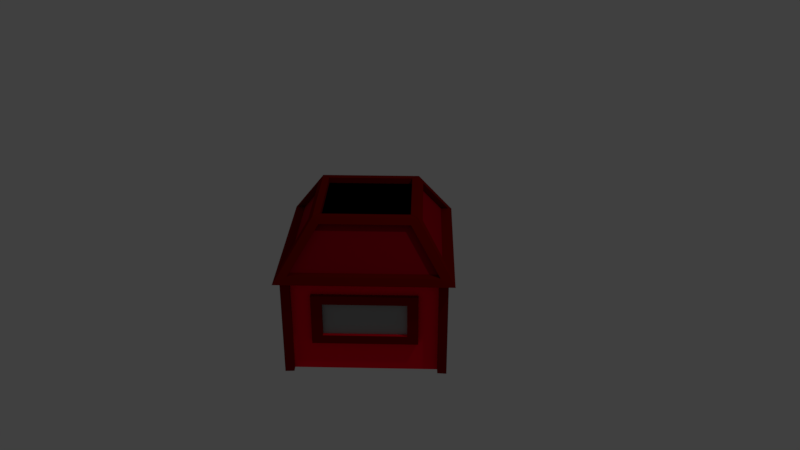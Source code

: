 # Source: House.blend  (saved by Blender 2.79.0; exported with 4.5.12 LTS)
import bpy
from mathutils import Matrix  # noqa: F401  (used for matrix-valued properties, if any)

bpy.ops.wm.read_factory_settings(use_empty=True)
scene = bpy.context.scene
scene.name = 'Scene'

# ---- collections
col_collection_1 = bpy.data.collections.new('Collection 1'); scene.collection.children.link(col_collection_1)

# ---- materials (node trees are filled in below, after node groups)
mat_base = bpy.data.materials.new('Base')
mat_base.alpha_threshold = 0.0
mat_base.use_transparent_shadow = False
mat_base.diffuse_color = (1.0, 0.0, 0.02122, 1.0)
mat_base.roughness = 0.5
mat_base.line_color = (0.0, 0.0, 0.0, 1.0)
mat_roof = bpy.data.materials.new('Roof')
mat_roof.alpha_threshold = 0.0
mat_roof.use_transparent_shadow = False
mat_roof.diffuse_color = (0.3902, 0.0, 0.0105, 1.0)
mat_roof.roughness = 0.5
mat_details = bpy.data.materials.new('Details')
mat_details.alpha_threshold = 0.0
mat_details.use_transparent_shadow = False
mat_details.diffuse_color = (0.2159, 0.002125, 0.0, 1.0)
mat_details.roughness = 0.5
mat_window = bpy.data.materials.new('Window')
mat_window.alpha_threshold = 0.0
mat_window.use_transparent_shadow = False
mat_window.diffuse_color = (0.3397, 0.3397, 0.3397, 1.0)
mat_window.roughness = 0.5

# ---- material node trees

# ---- world
world_world = bpy.data.worlds.new('World'); scene.world = world_world
world_world.color = (0.05088, 0.05088, 0.05088)
world_world.use_sun_shadow = False
world_world.sun_shadow_jitter_overblur = 0.0
world_world.cycles.sampling_method = 'MANUAL'

# ---- cameras
cam_camera = bpy.data.cameras.new('Camera')
cam_camera.clip_end = 100.0
cam_camera.lens = 35.0
cam_camera.sensor_width = 32.0
cam_camera.sensor_height = 18.0
cam_camera.ortho_scale = 7.314
cam_camera.dof.focus_distance = 0.0
cam_camera.dof.aperture_fstop = 128.0

# ---- lights
light_lamp = bpy.data.lights.new('Lamp', 'POINT')
light_lamp.transmission_factor = 0.0
light_lamp.cutoff_distance = 30.0
light_lamp.energy = 100.0
light_lamp.shadow_buffer_clip_start = 1.001
light_lamp.shadow_soft_size = 0.1
light_lamp.shadow_maximum_resolution = 0.006
light_lamp.use_absolute_resolution = True

# ---- meshes
me_cube = bpy.data.meshes.new('Cube')
me_cube.from_pydata([(1.413, 0.001092, 0.1455), (1.413, 0.001092, -1.134), (-0.000946, -1.413, 0.1455), (-0.000946, -1.413, -1.134), (1.523, 0.001092, 0.1455), (-0.000946, -1.523, 0.1455), (0.8839, 0.001092, 0.8267), (-0.000946, -0.8838, 0.8267), (0.7661, 0.001092, 0.8267), (-0.000946, -0.766, 0.8267), (0.7661, 0.001092, 0.7509), (-0.000946, -0.766, 0.7509), (-0.000946, 0.7682, 0.7509), (-0.768, 0.001092, 0.7509), (1.363, -0.08686, 0.2336), (0.08701, -1.363, 0.2336), (0.8691, -0.09712, 0.7574), (0.09726, -0.869, 0.7574), (1.293, -0.01717, 0.2336), (0.01732, -1.293, 0.2336), (0.7994, -0.02743, 0.7574), (0.02758, -0.7993, 0.7574), (1.333, -0.07944, 0.1438), (1.333, -0.07944, -1.128), (0.07959, -1.333, 0.1438), (0.07959, -1.333, -1.128), (1.276, -0.02487, 0.1472), (1.276, -0.02487, -1.125), (0.02252, -1.278, 0.1472), (0.02252, -1.278, -1.125), (0.191, -1.11, -0.7255), (1.107, -0.1933, -0.7255), (1.107, -0.1933, -0.06122), (0.191, -1.11, -0.06122), (0.2303, -1.149, -0.7255), (1.147, -0.2326, -0.7255), (1.147, -0.2326, -0.06122), (0.2303, -1.149, -0.06122), (0.3248, -1.054, -0.6104), (1.052, -0.3272, -0.6104), (1.052, -0.3272, -0.174), (0.3248, -1.054, -0.174), (0.2916, -1.021, -0.6104), (1.019, -0.2939, -0.6104), (1.019, -0.2939, -0.174), (0.2916, -1.021, -0.174)], [], [(2, 0, 4, 5), (1, 0, 22, 23), (30, 31, 35, 34), (5, 4, 14, 15), (9, 8, 10, 11), (7, 6, 8, 9), (10, 12, 13, 11), (17, 15, 19, 21), (7, 5, 15, 17), (4, 6, 16, 14), (6, 7, 17, 16), (19, 18, 20, 21), (16, 17, 21, 20), (14, 16, 20, 18), (15, 14, 18, 19), (22, 24, 28, 26), (0, 2, 24, 22), (2, 3, 25, 24), (28, 29, 30, 33), (23, 22, 26, 27), (24, 25, 29, 28), (29, 27, 31, 30), (26, 28, 33, 32), (27, 26, 32, 31), (36, 37, 41, 40), (33, 30, 34, 37), (32, 33, 37, 36), (31, 32, 36, 35), (39, 40, 44, 43), (35, 36, 40, 39), (37, 34, 38, 41), (34, 35, 39, 38), (43, 44, 45, 42), (41, 38, 42, 45), (38, 39, 43, 42), (40, 41, 45, 44)])
me_cube.polygons.foreach_set('material_index', [2, 2, 2, 2, 2, 2, 1, 2, 2, 2, 2, 1, 2, 2, 2, 2, 2, 2, 0, 2, 2, 0, 0, 0, 2, 2, 2, 2, 0, 2, 2, 2, 3, 2, 0, 2])
_uv = me_cube.uv_layers.new(name='UVMap')
_uv.uv.foreach_set('vector', [0.0, 0.0, 0.0, 0.0, 0.0, 0.0, 0.0, 0.0, 0.0, 0.0, 0.0, 0.0, 0.0, 0.0, 0.0, 0.0, 0.0, 0.0, 0.0, 0.0, 0.0, 0.0, 0.0, 0.0, 0.0, 0.0, 0.0, 0.0, 0.0, 0.0, 0.0, 0.0, 0.0, 0.0, 0.0, 0.0, 0.0, 0.0, 0.0, 0.0, 0.0, 0.0, 0.0, 0.0, 0.0, 0.0, 0.0, 0.0, 0.0, 0.0, 0.0, 0.0, 0.0, 0.0, 0.0, 0.0, 0.0, 0.0, 0.0, 0.0, 0.0, 0.0, 0.0, 0.0, 0.0, 0.0, 0.0, 0.0, 0.0, 0.0, 0.0, 0.0, 0.0, 0.0, 0.0, 0.0, 0.0, 0.0, 0.0, 0.0, 0.0, 0.0, 0.0, 0.0, 0.0, 0.0, 0.0, 0.0, 0.0, 0.0, 0.0, 0.0, 0.0, 0.0, 0.0, 0.0, 0.0, 0.0, 0.0, 0.0, 0.0, 0.0, 0.0, 0.0, 0.0, 0.0, 0.0, 0.0, 0.0, 0.0, 0.0, 0.0, 0.0, 0.0, 0.0, 0.0, 0.0, 0.0, 0.0, 0.0, 0.0, 0.0, 0.0, 0.0, 0.0, 0.0, 0.0, 0.0, 0.0, 0.0, 0.0, 0.0, 0.0, 0.0, 0.0, 0.0, 0.0, 0.0, 0.0, 0.0, 0.0, 0.0, 0.0, 0.0, 0.0, 0.0, 0.0, 0.0, 0.0, 0.0, 0.0, 0.0, 0.0, 0.0, 0.0, 0.0, 0.0, 0.0, 0.0, 0.0, 0.0, 0.0, 0.0, 0.0, 0.0, 0.0, 0.0, 0.0, 0.0, 0.0, 0.0, 0.0, 0.0, 0.0, 0.0, 0.0, 0.0, 0.0, 0.0, 0.0, 0.0, 0.0, 0.0, 0.0, 0.0, 0.0, 0.0, 0.0, 0.0, 0.0, 0.0, 0.0, 0.0, 0.0, 0.0, 0.0, 0.0, 0.0, 0.0, 0.0, 0.0, 0.0, 0.0, 0.0, 0.0, 0.0, 0.0, 0.0, 0.0, 0.0, 0.0, 0.0, 0.0, 0.0, 0.0, 0.0, 0.0, 0.0, 0.0, 0.0, 0.0, 0.0, 0.0, 0.0, 0.0, 0.0, 0.0, 0.0, 0.0, 0.0, 0.0, 0.0, 0.0, 0.0, 0.0, 0.0, 0.0, 0.0, 0.0, 0.0, 0.0, 0.0, 0.0, 0.0, 0.0, 0.0, 0.0, 0.0, 0.0, 0.0, 0.0, 0.0, 0.0, 0.0, 0.0, 0.0, 0.0, 0.0, 0.0, 0.0, 0.0, 0.0, 0.0, 0.0, 0.0, 0.0, 0.0, 0.0, 0.0, 0.0, 0.0, 0.0, 0.0, 0.0, 0.0, 0.0, 0.0, 0.0, 0.0, 0.0, 0.0, 0.0, 0.0, 0.0, 0.0, 0.0, 0.0, 0.0])
me_cube.materials.append(mat_base)
me_cube.materials.append(mat_roof)
me_cube.materials.append(mat_details)
me_cube.materials.append(mat_window)
me_cube.use_remesh_preserve_volume = False
me_cube.use_remesh_preserve_attributes = False
me_cube.use_mirror_vertex_groups = False
me_cube.update()

# ---- objects
ob_cube = bpy.data.objects.new('Cube', me_cube)
ob_lamp = bpy.data.objects.new('Lamp', light_lamp)
ob_camera = bpy.data.objects.new('Camera', cam_camera)

# ---- transforms, parenting, visibility, modifiers, constraints
ob_cube.location = (0.0, 0.0, 0.0)
ob_cube.lock_rotations_4d = False
ob_cube.empty_display_type = 'ARROWS'
ob_cube.lineart.crease_threshold = 0.0
_m = ob_cube.modifiers.new('Mirror', 'MIRROR')
_m.use_axis = (True, True, False)
ob_lamp.location = (4.076, 1.005, 5.904)
ob_lamp.rotation_euler = (0.6503, 0.05522, 1.866)
ob_lamp.lock_rotations_4d = False
ob_lamp.empty_display_type = 'ARROWS'
ob_lamp.color = (0.0, 0.0, 0.0, 0.0)
ob_lamp.lineart.crease_threshold = 0.0
ob_camera.location = (7.481, -6.508, 5.344)
ob_camera.rotation_euler = (1.109, 0.0, 0.8149)
ob_camera.lock_rotations_4d = False
ob_camera.empty_display_type = 'ARROWS'
ob_camera.color = (0.0, 0.0, 0.0, 0.0)
ob_camera.display_type = 'WIRE'
ob_camera.lineart.crease_threshold = 0.0

# ---- collection membership
col_collection_1.objects.link(ob_cube)
col_collection_1.objects.link(ob_lamp)
col_collection_1.objects.link(ob_camera)

# ---- scene / render settings (as saved in the file)
scene.camera = ob_camera
scene.frame_start = 1; scene.frame_end = 250; scene.frame_set(1)
scene.render.engine = 'BLENDER_EEVEE_NEXT'
scene.render.resolution_percentage = 50
scene.render.dither_intensity = 0.0
scene.cycles.use_denoising = False
scene.cycles.samples = 128
scene.cycles.sampling_pattern = 'TABULATED_SOBOL'
scene.cycles.use_adaptive_sampling = False
scene.cycles.use_light_tree = False
scene.cycles.blur_glossy = 0.0
scene.cycles.sample_clamp_indirect = 0.0
scene.view_settings.view_transform = 'Standard'
bpy.context.view_layer.update()
